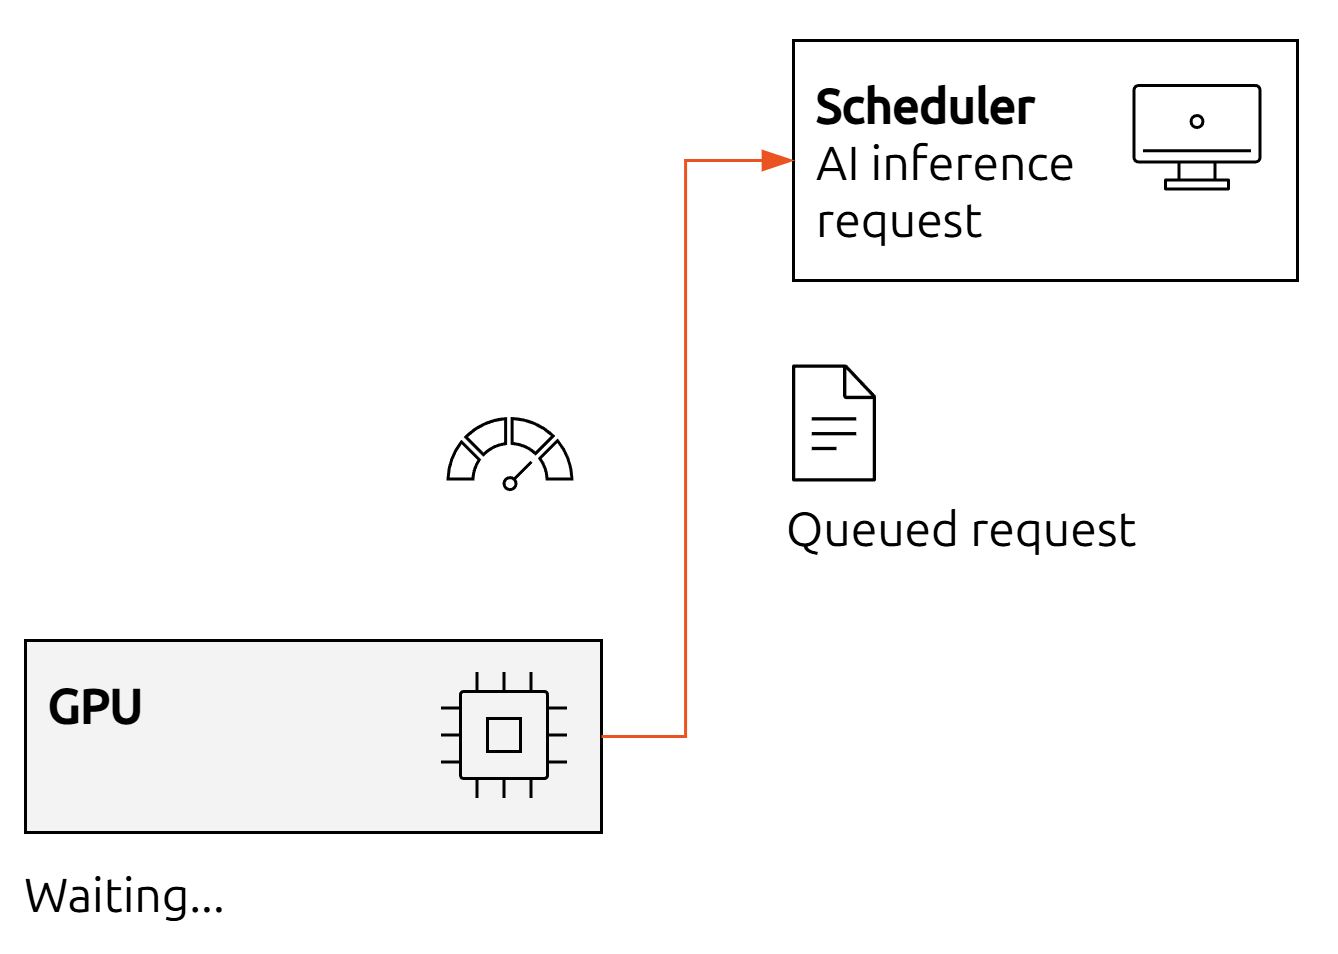

The diagram above was exported from draw.io. Its source (the exported page's mxGraphModel, read from the mxfile embedded in the PNG):
<mxGraphModel dx="1603" dy="898" grid="0" gridSize="8" guides="1" tooltips="1" connect="1" arrows="1" fold="1" page="1" pageScale="1" pageWidth="840" pageHeight="480" background="light-dark(#ffffff, #ffffff)" math="0" shadow="0" adaptiveColors="none">
  <root>
    <mxCell id="0" />
    <mxCell id="1" parent="0" />
    <mxCell id="Cprcgn5VFcrbPw6QtAzW-16" parent="1" style="rounded=0;whiteSpace=wrap;html=1;fillColor=#FFFFFF;strokeColor=none;fontSize=11;" value="" vertex="1">
      <mxGeometry height="318" width="445" as="geometry" />
    </mxCell>
    <mxCell id="2" parent="1" style="rounded=0;whiteSpace=wrap;html=1;shadow=0;fillColor=#FFFFFF;strokeColor=#000000;strokeWidth=1;" value="" vertex="1">
      <mxGeometry height="80" width="168" x="264" y="13" as="geometry" />
    </mxCell>
    <mxCell id="5" connectable="0" parent="1" style="shape=image;html=1;aspect=fixed;imageAspect=0;verticalLabelPosition=middle;verticalAlign=middle;strokeColor=none;fillColor=none;imageBackground=none;imageBorder=0;image=data:image/svg+xml,(data omitted: 1164 chars);" value="" vertex="1">
      <mxGeometry height="48" width="48" x="254" y="117" as="geometry" />
    </mxCell>
    <mxCell id="6" connectable="0" parent="1" style="shape=image;html=1;aspect=fixed;imageAspect=0;verticalLabelPosition=middle;verticalAlign=middle;strokeColor=none;fillColor=none;imageBackground=none;imageBorder=0;image=data:image/svg+xml,(data omitted: 2056 chars);" value="" vertex="1">
      <mxGeometry height="48" width="48" x="146" y="127" as="geometry" />
    </mxCell>
    <mxCell id="7" parent="1" style="rounded=0;whiteSpace=wrap;html=1;shadow=0;fillColor=#F3F3F3;strokeColor=#000000;strokeWidth=1;" value="" vertex="1">
      <mxGeometry height="64" width="192" x="8" y="213" as="geometry" />
    </mxCell>
    <mxCell id="8" connectable="0" parent="7" style="rounded=0;whiteSpace=wrap;html=1;align=left;verticalAlign=top;spacing=0;spacingTop=0;spacingBottom=0;spacingLeft=0;spacingRight=0;fillColor=none;strokeColor=none;strokeWidth=0;shadow=0;fontFamily=Ubuntu Sans;fontSource=https%3A%2F%2Ffonts.googleapis.com%2Fcss%3Ffamily%3DUbuntu%2BSans;fontSize=16;fontColor=#000000;" value="&lt;b style=&quot;line-height: 100%;&quot;&gt;GPU&lt;/b&gt;" vertex="1">
      <mxGeometry height="48" width="112" x="8" y="8" as="geometry" />
    </mxCell>
    <mxCell id="9" connectable="0" parent="7" style="shape=image;html=1;aspect=fixed;imageAspect=0;verticalLabelPosition=middle;verticalAlign=middle;strokeColor=none;fillColor=none;imageBackground=none;imageBorder=0;image=data:image/svg+xml,(data omitted: 1090 chars);" value="" vertex="1">
      <mxGeometry height="48" width="48" x="136" y="8" as="geometry" />
    </mxCell>
    <mxCell id="10" connectable="0" parent="1" style="rounded=0;whiteSpace=wrap;html=1;align=left;verticalAlign=top;spacing=0;spacingTop=0;spacingBottom=0;spacingLeft=0;spacingRight=0;fillColor=none;strokeColor=none;strokeWidth=0;shadow=0;fontFamily=Ubuntu Sans;fontSource=https%3A%2F%2Ffonts.googleapis.com%2Fcss%3Ffamily%3DUbuntu%2BSans;fontSize=16;fontColor=#000000;" value="&lt;span&gt;&lt;font style=&quot;color: rgb(0, 0, 0);&quot;&gt;Queued request&lt;/font&gt;&lt;/span&gt;" vertex="1">
      <mxGeometry height="24" width="160" x="262" y="162" as="geometry" />
    </mxCell>
    <mxCell id="11" connectable="0" parent="1" style="rounded=0;whiteSpace=wrap;html=1;align=left;verticalAlign=top;spacing=0;spacingTop=0;spacingBottom=0;spacingLeft=0;spacingRight=0;fillColor=none;strokeColor=none;strokeWidth=0;shadow=0;fontFamily=Ubuntu Sans;fontSource=https%3A%2F%2Ffonts.googleapis.com%2Fcss%3Ffamily%3DUbuntu%2BSans;fontSize=16;fontColor=#000000;fontStyle=0" value="&lt;span&gt;Waiting...&lt;/span&gt;" vertex="1">
      <mxGeometry height="24" width="160" x="8" y="284" as="geometry" />
    </mxCell>
    <mxCell id="12" edge="1" parent="1" source="7" style="edgeStyle=orthogonalEdgeStyle;rounded=0;orthogonalLoop=1;jettySize=auto;html=1;strokeColor=#E95420;strokeWidth=1;startArrow=none;startFill=0;endArrow=blockThin;endFill=1;endSize=8;exitX=1;exitY=0.5;exitDx=0;exitDy=0;entryX=0;entryY=0.5;entryDx=0;entryDy=0;fontSize=10;" target="2" value="">
      <mxGeometry relative="1" as="geometry">
        <Array as="points">
          <mxPoint x="228" y="245" />
          <mxPoint x="228" y="53" />
        </Array>
        <mxPoint x="200" y="245" as="sourcePoint" />
        <mxPoint x="360" y="49" as="targetPoint" />
      </mxGeometry>
    </mxCell>
    <mxCell id="Cprcgn5VFcrbPw6QtAzW-12" connectable="0" parent="1" style="rounded=0;whiteSpace=wrap;html=1;align=left;verticalAlign=top;spacing=0;spacingTop=0;spacingBottom=0;spacingLeft=0;spacingRight=0;fillColor=none;strokeColor=none;strokeWidth=0;shadow=0;fontFamily=Ubuntu Sans;fontSource=https%3A%2F%2Ffonts.googleapis.com%2Fcss%3Ffamily%3DUbuntu%2BSans;fontSize=16;fontColor=#000000;" value="&lt;b&gt;Scheduler&lt;/b&gt;&lt;br&gt;AI inference&lt;br&gt;request" vertex="1">
      <mxGeometry height="64" width="91" x="272" y="21" as="geometry" />
    </mxCell>
    <mxCell id="Cprcgn5VFcrbPw6QtAzW-13" connectable="0" parent="1" style="shape=image;html=1;aspect=fixed;imageAspect=0;verticalLabelPosition=middle;verticalAlign=middle;strokeColor=none;fillColor=none;imageBackground=none;imageBorder=0;image=data:image/svg+xml,(data omitted: 1486 chars);" value="" vertex="1">
      <mxGeometry height="48" width="48" x="375" y="21" as="geometry" />
    </mxCell>
  </root>
</mxGraphModel>